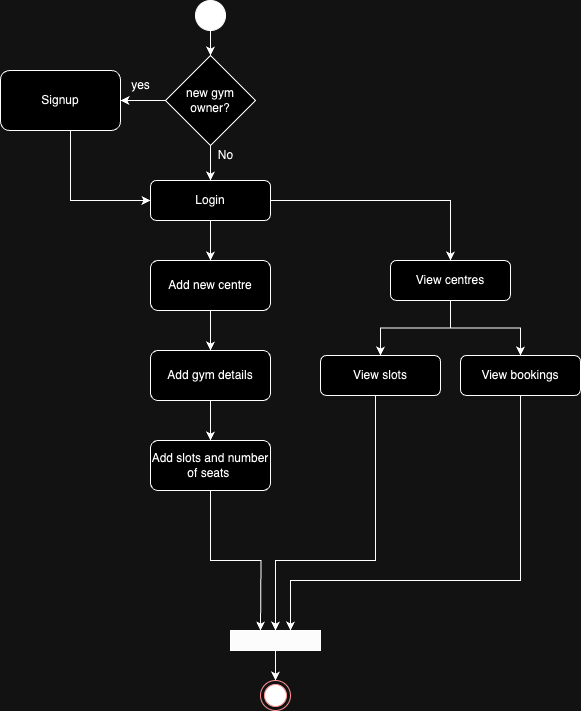

The diagram above was exported from draw.io. Its source (the exported page's mxGraphModel, read from the mxfile embedded in the PNG):
<mxGraphModel dx="954" dy="638" grid="1" gridSize="10" guides="1" tooltips="1" connect="1" arrows="1" fold="1" page="1" pageScale="1" pageWidth="827" pageHeight="1169" math="0" shadow="0">
  <root>
    <mxCell id="0" />
    <mxCell id="1" parent="0" />
    <mxCell id="yTHCq-d3vJrkM6NQ0yiv-30" value="" style="edgeStyle=orthogonalEdgeStyle;rounded=0;orthogonalLoop=1;jettySize=auto;html=1;" parent="1" source="yTHCq-d3vJrkM6NQ0yiv-2" target="yTHCq-d3vJrkM6NQ0yiv-29" edge="1">
      <mxGeometry relative="1" as="geometry" />
    </mxCell>
    <mxCell id="yTHCq-d3vJrkM6NQ0yiv-2" value="" style="ellipse;whiteSpace=wrap;html=1;aspect=fixed;fillColor=#000000;" parent="1" vertex="1">
      <mxGeometry x="225" y="10" width="30" height="30" as="geometry" />
    </mxCell>
    <mxCell id="yTHCq-d3vJrkM6NQ0yiv-3" value="" style="edgeStyle=orthogonalEdgeStyle;rounded=0;orthogonalLoop=1;jettySize=auto;html=1;" parent="1" source="yTHCq-d3vJrkM6NQ0yiv-5" target="yTHCq-d3vJrkM6NQ0yiv-12" edge="1">
      <mxGeometry relative="1" as="geometry" />
    </mxCell>
    <mxCell id="6aKpFAX1AMUVqM-2ykM8-14" value="" style="edgeStyle=orthogonalEdgeStyle;rounded=0;orthogonalLoop=1;jettySize=auto;html=1;" parent="1" source="yTHCq-d3vJrkM6NQ0yiv-5" target="6aKpFAX1AMUVqM-2ykM8-13" edge="1">
      <mxGeometry relative="1" as="geometry" />
    </mxCell>
    <mxCell id="yTHCq-d3vJrkM6NQ0yiv-5" value="Login" style="rounded=1;whiteSpace=wrap;html=1;fontSize=12;glass=0;strokeWidth=1;shadow=0;" parent="1" vertex="1">
      <mxGeometry x="180" y="190" width="120" height="40" as="geometry" />
    </mxCell>
    <mxCell id="6aKpFAX1AMUVqM-2ykM8-9" style="edgeStyle=orthogonalEdgeStyle;rounded=0;orthogonalLoop=1;jettySize=auto;html=1;entryX=0.5;entryY=0;entryDx=0;entryDy=0;" parent="1" source="yTHCq-d3vJrkM6NQ0yiv-12" target="6aKpFAX1AMUVqM-2ykM8-6" edge="1">
      <mxGeometry relative="1" as="geometry" />
    </mxCell>
    <mxCell id="yTHCq-d3vJrkM6NQ0yiv-12" value="Add new centre" style="whiteSpace=wrap;html=1;rounded=1;glass=0;strokeWidth=1;shadow=0;" parent="1" vertex="1">
      <mxGeometry x="180" y="270" width="120" height="50" as="geometry" />
    </mxCell>
    <mxCell id="yTHCq-d3vJrkM6NQ0yiv-20" value="" style="ellipse;html=1;shape=endState;fillColor=#000000;strokeColor=#ff0000;" parent="1" vertex="1">
      <mxGeometry x="290" y="690" width="30" height="30" as="geometry" />
    </mxCell>
    <mxCell id="yTHCq-d3vJrkM6NQ0yiv-31" value="" style="edgeStyle=orthogonalEdgeStyle;rounded=0;orthogonalLoop=1;jettySize=auto;html=1;" parent="1" source="yTHCq-d3vJrkM6NQ0yiv-29" target="yTHCq-d3vJrkM6NQ0yiv-5" edge="1">
      <mxGeometry relative="1" as="geometry" />
    </mxCell>
    <mxCell id="yTHCq-d3vJrkM6NQ0yiv-36" value="" style="edgeStyle=orthogonalEdgeStyle;rounded=0;orthogonalLoop=1;jettySize=auto;html=1;" parent="1" source="yTHCq-d3vJrkM6NQ0yiv-29" target="yTHCq-d3vJrkM6NQ0yiv-35" edge="1">
      <mxGeometry relative="1" as="geometry" />
    </mxCell>
    <mxCell id="yTHCq-d3vJrkM6NQ0yiv-29" value="new gym owner?" style="rhombus;whiteSpace=wrap;html=1;" parent="1" vertex="1">
      <mxGeometry x="195" y="65" width="90" height="90" as="geometry" />
    </mxCell>
    <mxCell id="yTHCq-d3vJrkM6NQ0yiv-32" value="No" style="text;html=1;align=center;verticalAlign=middle;resizable=0;points=[];autosize=1;strokeColor=none;fillColor=none;" parent="1" vertex="1">
      <mxGeometry x="235" y="150" width="40" height="30" as="geometry" />
    </mxCell>
    <mxCell id="yTHCq-d3vJrkM6NQ0yiv-37" style="edgeStyle=orthogonalEdgeStyle;rounded=0;orthogonalLoop=1;jettySize=auto;html=1;entryX=0;entryY=0.5;entryDx=0;entryDy=0;" parent="1" source="yTHCq-d3vJrkM6NQ0yiv-35" target="yTHCq-d3vJrkM6NQ0yiv-5" edge="1">
      <mxGeometry relative="1" as="geometry">
        <Array as="points">
          <mxPoint x="100" y="210" />
        </Array>
      </mxGeometry>
    </mxCell>
    <mxCell id="yTHCq-d3vJrkM6NQ0yiv-35" value="Signup" style="rounded=1;whiteSpace=wrap;html=1;" parent="1" vertex="1">
      <mxGeometry x="30" y="80" width="120" height="60" as="geometry" />
    </mxCell>
    <mxCell id="6aKpFAX1AMUVqM-2ykM8-2" value="yes" style="text;html=1;align=center;verticalAlign=middle;resizable=0;points=[];autosize=1;strokeColor=none;fillColor=none;" parent="1" vertex="1">
      <mxGeometry x="150" y="80" width="40" height="30" as="geometry" />
    </mxCell>
    <mxCell id="6aKpFAX1AMUVqM-2ykM8-11" style="edgeStyle=orthogonalEdgeStyle;rounded=0;orthogonalLoop=1;jettySize=auto;html=1;" parent="1" source="6aKpFAX1AMUVqM-2ykM8-6" target="6aKpFAX1AMUVqM-2ykM8-7" edge="1">
      <mxGeometry relative="1" as="geometry" />
    </mxCell>
    <mxCell id="6aKpFAX1AMUVqM-2ykM8-6" value="Add gym details" style="whiteSpace=wrap;html=1;rounded=1;glass=0;strokeWidth=1;shadow=0;" parent="1" vertex="1">
      <mxGeometry x="180" y="360" width="120" height="50" as="geometry" />
    </mxCell>
    <mxCell id="6aKpFAX1AMUVqM-2ykM8-20" style="edgeStyle=orthogonalEdgeStyle;rounded=0;orthogonalLoop=1;jettySize=auto;html=1;entryX=0.5;entryY=0;entryDx=0;entryDy=0;" parent="1" source="6aKpFAX1AMUVqM-2ykM8-7" edge="1">
      <mxGeometry relative="1" as="geometry">
        <mxPoint x="290" y="640" as="targetPoint" />
      </mxGeometry>
    </mxCell>
    <mxCell id="6aKpFAX1AMUVqM-2ykM8-7" value="Add slots and number of seats&amp;nbsp;" style="whiteSpace=wrap;html=1;rounded=1;glass=0;strokeWidth=1;shadow=0;" parent="1" vertex="1">
      <mxGeometry x="180" y="450" width="120" height="50" as="geometry" />
    </mxCell>
    <mxCell id="6aKpFAX1AMUVqM-2ykM8-16" value="" style="edgeStyle=orthogonalEdgeStyle;rounded=0;orthogonalLoop=1;jettySize=auto;html=1;" parent="1" source="6aKpFAX1AMUVqM-2ykM8-13" target="6aKpFAX1AMUVqM-2ykM8-15" edge="1">
      <mxGeometry relative="1" as="geometry" />
    </mxCell>
    <mxCell id="6aKpFAX1AMUVqM-2ykM8-17" value="" style="edgeStyle=orthogonalEdgeStyle;rounded=0;orthogonalLoop=1;jettySize=auto;html=1;" parent="1" source="6aKpFAX1AMUVqM-2ykM8-13" target="6aKpFAX1AMUVqM-2ykM8-15" edge="1">
      <mxGeometry relative="1" as="geometry" />
    </mxCell>
    <mxCell id="6aKpFAX1AMUVqM-2ykM8-19" value="" style="edgeStyle=orthogonalEdgeStyle;rounded=0;orthogonalLoop=1;jettySize=auto;html=1;" parent="1" source="6aKpFAX1AMUVqM-2ykM8-13" target="6aKpFAX1AMUVqM-2ykM8-18" edge="1">
      <mxGeometry relative="1" as="geometry" />
    </mxCell>
    <mxCell id="6aKpFAX1AMUVqM-2ykM8-13" value="View centres" style="rounded=1;whiteSpace=wrap;html=1;fontSize=12;glass=0;strokeWidth=1;shadow=0;" parent="1" vertex="1">
      <mxGeometry x="420" y="270" width="120" height="40" as="geometry" />
    </mxCell>
    <mxCell id="6aKpFAX1AMUVqM-2ykM8-25" style="edgeStyle=orthogonalEdgeStyle;rounded=0;orthogonalLoop=1;jettySize=auto;html=1;entryX=0.75;entryY=0;entryDx=0;entryDy=0;" parent="1" source="6aKpFAX1AMUVqM-2ykM8-15" edge="1">
      <mxGeometry relative="1" as="geometry">
        <mxPoint x="320" y="640" as="targetPoint" />
        <Array as="points">
          <mxPoint x="550" y="590" />
          <mxPoint x="320" y="590" />
        </Array>
      </mxGeometry>
    </mxCell>
    <mxCell id="6aKpFAX1AMUVqM-2ykM8-15" value="View bookings" style="rounded=1;whiteSpace=wrap;html=1;fontSize=12;glass=0;strokeWidth=1;shadow=0;" parent="1" vertex="1">
      <mxGeometry x="490" y="365" width="120" height="40" as="geometry" />
    </mxCell>
    <mxCell id="6aKpFAX1AMUVqM-2ykM8-18" value="View slots" style="rounded=1;whiteSpace=wrap;html=1;fontSize=12;glass=0;strokeWidth=1;shadow=0;" parent="1" vertex="1">
      <mxGeometry x="350" y="365" width="120" height="40" as="geometry" />
    </mxCell>
    <mxCell id="6aKpFAX1AMUVqM-2ykM8-23" style="edgeStyle=orthogonalEdgeStyle;rounded=0;orthogonalLoop=1;jettySize=auto;html=1;entryX=0.667;entryY=0;entryDx=0;entryDy=0;entryPerimeter=0;" parent="1" edge="1">
      <mxGeometry relative="1" as="geometry">
        <mxPoint x="405" y="405" as="sourcePoint" />
        <mxPoint x="305.03999999999996" y="640" as="targetPoint" />
        <Array as="points">
          <mxPoint x="405" y="570" />
          <mxPoint x="305" y="570" />
        </Array>
      </mxGeometry>
    </mxCell>
    <mxCell id="6aKpFAX1AMUVqM-2ykM8-29" value="" style="edgeStyle=orthogonalEdgeStyle;rounded=0;orthogonalLoop=1;jettySize=auto;html=1;" parent="1" source="6aKpFAX1AMUVqM-2ykM8-27" target="yTHCq-d3vJrkM6NQ0yiv-20" edge="1">
      <mxGeometry relative="1" as="geometry" />
    </mxCell>
    <mxCell id="6aKpFAX1AMUVqM-2ykM8-27" value="" style="rounded=0;whiteSpace=wrap;html=1;fillColor=#030303;" parent="1" vertex="1">
      <mxGeometry x="260" y="640" width="90" height="20" as="geometry" />
    </mxCell>
  </root>
</mxGraphModel>